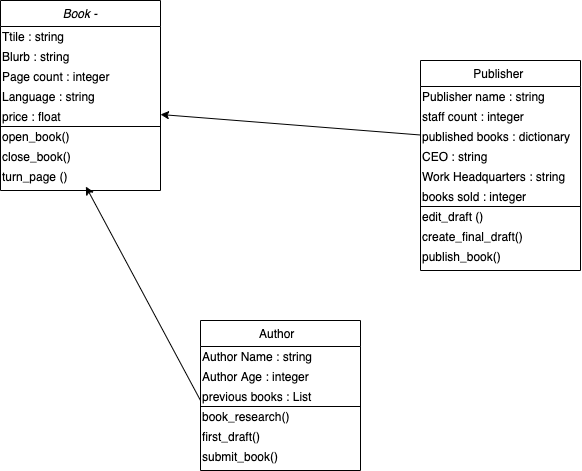

The diagram above was exported from draw.io. Its source (the exported page's mxGraphModel, read from the mxfile embedded in the PNG):
<mxGraphModel dx="946" dy="614" grid="1" gridSize="10" guides="1" tooltips="1" connect="1" arrows="1" fold="1" page="1" pageScale="1" pageWidth="827" pageHeight="1169" math="0" shadow="0">
  <root>
    <mxCell id="WIyWlLk6GJQsqaUBKTNV-0" />
    <mxCell id="WIyWlLk6GJQsqaUBKTNV-1" parent="WIyWlLk6GJQsqaUBKTNV-0" />
    <mxCell id="zkfFHV4jXpPFQw0GAbJ--0" value="Book -" style="swimlane;fontStyle=2;align=center;verticalAlign=top;childLayout=stackLayout;horizontal=1;startSize=26;horizontalStack=0;resizeParent=1;resizeLast=0;collapsible=1;marginBottom=0;rounded=0;shadow=0;strokeWidth=1;" parent="WIyWlLk6GJQsqaUBKTNV-1" vertex="1">
      <mxGeometry x="130" y="30" width="160" height="190" as="geometry">
        <mxRectangle x="150" y="50" width="160" height="26" as="alternateBounds" />
      </mxGeometry>
    </mxCell>
    <mxCell id="pGMPyV1ksxlK6DHgIN2R-1" value="Ttile : string" style="text;html=1;align=left;verticalAlign=middle;resizable=0;points=[];autosize=1;strokeColor=none;fillColor=none;" vertex="1" parent="zkfFHV4jXpPFQw0GAbJ--0">
      <mxGeometry y="26" width="160" height="20" as="geometry" />
    </mxCell>
    <mxCell id="pGMPyV1ksxlK6DHgIN2R-4" value="Blurb : string" style="text;html=1;align=left;verticalAlign=middle;resizable=0;points=[];autosize=1;strokeColor=none;fillColor=none;" vertex="1" parent="zkfFHV4jXpPFQw0GAbJ--0">
      <mxGeometry y="46" width="160" height="20" as="geometry" />
    </mxCell>
    <mxCell id="pGMPyV1ksxlK6DHgIN2R-11" value="Page count : integer" style="text;html=1;align=left;verticalAlign=middle;resizable=0;points=[];autosize=1;strokeColor=none;fillColor=none;" vertex="1" parent="zkfFHV4jXpPFQw0GAbJ--0">
      <mxGeometry y="66" width="160" height="20" as="geometry" />
    </mxCell>
    <mxCell id="pGMPyV1ksxlK6DHgIN2R-12" value="Language : string" style="text;html=1;align=left;verticalAlign=middle;resizable=0;points=[];autosize=1;strokeColor=none;fillColor=none;" vertex="1" parent="zkfFHV4jXpPFQw0GAbJ--0">
      <mxGeometry y="86" width="160" height="20" as="geometry" />
    </mxCell>
    <mxCell id="pGMPyV1ksxlK6DHgIN2R-13" value="price : float&lt;br&gt;" style="text;html=1;align=left;verticalAlign=middle;resizable=0;points=[];autosize=1;strokeColor=none;fillColor=none;" vertex="1" parent="zkfFHV4jXpPFQw0GAbJ--0">
      <mxGeometry y="106" width="160" height="20" as="geometry" />
    </mxCell>
    <mxCell id="pGMPyV1ksxlK6DHgIN2R-22" value="" style="endArrow=none;html=1;rounded=0;" edge="1" parent="zkfFHV4jXpPFQw0GAbJ--0">
      <mxGeometry width="50" height="50" relative="1" as="geometry">
        <mxPoint y="126" as="sourcePoint" />
        <mxPoint x="160" y="126" as="targetPoint" />
      </mxGeometry>
    </mxCell>
    <mxCell id="pGMPyV1ksxlK6DHgIN2R-33" value="open_book()" style="text;html=1;align=left;verticalAlign=middle;resizable=0;points=[];autosize=1;strokeColor=none;fillColor=none;" vertex="1" parent="zkfFHV4jXpPFQw0GAbJ--0">
      <mxGeometry y="126" width="160" height="20" as="geometry" />
    </mxCell>
    <mxCell id="pGMPyV1ksxlK6DHgIN2R-34" value="close_book()" style="text;html=1;align=left;verticalAlign=middle;resizable=0;points=[];autosize=1;strokeColor=none;fillColor=none;" vertex="1" parent="zkfFHV4jXpPFQw0GAbJ--0">
      <mxGeometry y="146" width="160" height="20" as="geometry" />
    </mxCell>
    <mxCell id="pGMPyV1ksxlK6DHgIN2R-35" value="turn_page ()" style="text;html=1;align=left;verticalAlign=middle;resizable=0;points=[];autosize=1;strokeColor=none;fillColor=none;" vertex="1" parent="zkfFHV4jXpPFQw0GAbJ--0">
      <mxGeometry y="166" width="160" height="20" as="geometry" />
    </mxCell>
    <mxCell id="zkfFHV4jXpPFQw0GAbJ--6" value="Author  " style="swimlane;fontStyle=0;align=center;verticalAlign=top;childLayout=stackLayout;horizontal=1;startSize=26;horizontalStack=0;resizeParent=1;resizeLast=0;collapsible=1;marginBottom=0;rounded=0;shadow=0;strokeWidth=1;" parent="WIyWlLk6GJQsqaUBKTNV-1" vertex="1">
      <mxGeometry x="330" y="350" width="160" height="150" as="geometry">
        <mxRectangle x="400" y="450" width="160" height="26" as="alternateBounds" />
      </mxGeometry>
    </mxCell>
    <mxCell id="pGMPyV1ksxlK6DHgIN2R-7" value="Author Name : string" style="text;html=1;align=left;verticalAlign=middle;resizable=0;points=[];autosize=1;strokeColor=none;fillColor=none;" vertex="1" parent="zkfFHV4jXpPFQw0GAbJ--6">
      <mxGeometry y="26" width="160" height="20" as="geometry" />
    </mxCell>
    <mxCell id="pGMPyV1ksxlK6DHgIN2R-23" value="Author Age : integer" style="text;html=1;align=left;verticalAlign=middle;resizable=0;points=[];autosize=1;strokeColor=none;fillColor=none;" vertex="1" parent="zkfFHV4jXpPFQw0GAbJ--6">
      <mxGeometry y="46" width="160" height="20" as="geometry" />
    </mxCell>
    <mxCell id="pGMPyV1ksxlK6DHgIN2R-25" value="previous books : List" style="text;html=1;align=left;verticalAlign=middle;resizable=0;points=[];autosize=1;strokeColor=none;fillColor=none;" vertex="1" parent="zkfFHV4jXpPFQw0GAbJ--6">
      <mxGeometry y="66" width="160" height="20" as="geometry" />
    </mxCell>
    <mxCell id="pGMPyV1ksxlK6DHgIN2R-27" value="" style="endArrow=none;html=1;rounded=0;" edge="1" parent="zkfFHV4jXpPFQw0GAbJ--6">
      <mxGeometry width="50" height="50" relative="1" as="geometry">
        <mxPoint y="86" as="sourcePoint" />
        <mxPoint x="160" y="86" as="targetPoint" />
      </mxGeometry>
    </mxCell>
    <mxCell id="pGMPyV1ksxlK6DHgIN2R-48" value="book_research()" style="text;html=1;align=left;verticalAlign=middle;resizable=0;points=[];autosize=1;strokeColor=none;fillColor=none;" vertex="1" parent="zkfFHV4jXpPFQw0GAbJ--6">
      <mxGeometry y="86" width="160" height="20" as="geometry" />
    </mxCell>
    <mxCell id="pGMPyV1ksxlK6DHgIN2R-49" value="first_draft()" style="text;html=1;align=left;verticalAlign=middle;resizable=0;points=[];autosize=1;strokeColor=none;fillColor=none;" vertex="1" parent="zkfFHV4jXpPFQw0GAbJ--6">
      <mxGeometry y="106" width="160" height="20" as="geometry" />
    </mxCell>
    <mxCell id="pGMPyV1ksxlK6DHgIN2R-51" value="submit_book()" style="text;html=1;align=left;verticalAlign=middle;resizable=0;points=[];autosize=1;strokeColor=none;fillColor=none;" vertex="1" parent="zkfFHV4jXpPFQw0GAbJ--6">
      <mxGeometry y="126" width="160" height="20" as="geometry" />
    </mxCell>
    <mxCell id="zkfFHV4jXpPFQw0GAbJ--13" value="Publisher &#10;" style="swimlane;fontStyle=0;align=center;verticalAlign=top;childLayout=stackLayout;horizontal=1;startSize=26;horizontalStack=0;resizeParent=1;resizeLast=0;collapsible=1;marginBottom=0;rounded=0;shadow=0;strokeWidth=1;" parent="WIyWlLk6GJQsqaUBKTNV-1" vertex="1">
      <mxGeometry x="550" y="90" width="160" height="210" as="geometry">
        <mxRectangle x="570" y="220" width="170" height="26" as="alternateBounds" />
      </mxGeometry>
    </mxCell>
    <mxCell id="pGMPyV1ksxlK6DHgIN2R-9" value="Publisher name : string" style="text;html=1;align=left;verticalAlign=middle;resizable=0;points=[];autosize=1;strokeColor=none;fillColor=none;" vertex="1" parent="zkfFHV4jXpPFQw0GAbJ--13">
      <mxGeometry y="26" width="160" height="20" as="geometry" />
    </mxCell>
    <mxCell id="pGMPyV1ksxlK6DHgIN2R-28" value="staff count : integer" style="text;html=1;align=left;verticalAlign=middle;resizable=0;points=[];autosize=1;strokeColor=none;fillColor=none;" vertex="1" parent="zkfFHV4jXpPFQw0GAbJ--13">
      <mxGeometry y="46" width="160" height="20" as="geometry" />
    </mxCell>
    <mxCell id="pGMPyV1ksxlK6DHgIN2R-38" value="published books : dictionary" style="text;html=1;align=left;verticalAlign=middle;resizable=0;points=[];autosize=1;strokeColor=none;fillColor=none;" vertex="1" parent="zkfFHV4jXpPFQw0GAbJ--13">
      <mxGeometry y="66" width="160" height="20" as="geometry" />
    </mxCell>
    <mxCell id="pGMPyV1ksxlK6DHgIN2R-39" value="CEO : string" style="text;html=1;align=left;verticalAlign=middle;resizable=0;points=[];autosize=1;strokeColor=none;fillColor=none;" vertex="1" parent="zkfFHV4jXpPFQw0GAbJ--13">
      <mxGeometry y="86" width="160" height="20" as="geometry" />
    </mxCell>
    <mxCell id="pGMPyV1ksxlK6DHgIN2R-40" value="Work Headquarters : string" style="text;html=1;align=left;verticalAlign=middle;resizable=0;points=[];autosize=1;strokeColor=none;fillColor=none;" vertex="1" parent="zkfFHV4jXpPFQw0GAbJ--13">
      <mxGeometry y="106" width="160" height="20" as="geometry" />
    </mxCell>
    <mxCell id="pGMPyV1ksxlK6DHgIN2R-41" value="books sold : integer" style="text;html=1;align=left;verticalAlign=middle;resizable=0;points=[];autosize=1;strokeColor=none;fillColor=none;" vertex="1" parent="zkfFHV4jXpPFQw0GAbJ--13">
      <mxGeometry y="126" width="160" height="20" as="geometry" />
    </mxCell>
    <mxCell id="pGMPyV1ksxlK6DHgIN2R-42" value="" style="endArrow=none;html=1;rounded=0;" edge="1" parent="zkfFHV4jXpPFQw0GAbJ--13">
      <mxGeometry width="50" height="50" relative="1" as="geometry">
        <mxPoint y="146" as="sourcePoint" />
        <mxPoint x="160" y="146" as="targetPoint" />
      </mxGeometry>
    </mxCell>
    <mxCell id="pGMPyV1ksxlK6DHgIN2R-45" value="edit_draft ()" style="text;html=1;align=left;verticalAlign=middle;resizable=0;points=[];autosize=1;strokeColor=none;fillColor=none;" vertex="1" parent="zkfFHV4jXpPFQw0GAbJ--13">
      <mxGeometry y="146" width="160" height="20" as="geometry" />
    </mxCell>
    <mxCell id="pGMPyV1ksxlK6DHgIN2R-46" value="create_final_draft()" style="text;html=1;align=left;verticalAlign=middle;resizable=0;points=[];autosize=1;strokeColor=none;fillColor=none;" vertex="1" parent="zkfFHV4jXpPFQw0GAbJ--13">
      <mxGeometry y="166" width="160" height="20" as="geometry" />
    </mxCell>
    <mxCell id="pGMPyV1ksxlK6DHgIN2R-50" value="publish_book()" style="text;html=1;align=left;verticalAlign=middle;resizable=0;points=[];autosize=1;strokeColor=none;fillColor=none;" vertex="1" parent="zkfFHV4jXpPFQw0GAbJ--13">
      <mxGeometry y="186" width="160" height="20" as="geometry" />
    </mxCell>
    <mxCell id="pGMPyV1ksxlK6DHgIN2R-17" value="" style="endArrow=classic;html=1;rounded=0;entryX=1;entryY=0.4;entryDx=0;entryDy=0;entryPerimeter=0;" edge="1" parent="WIyWlLk6GJQsqaUBKTNV-1" target="pGMPyV1ksxlK6DHgIN2R-13">
      <mxGeometry width="50" height="50" relative="1" as="geometry">
        <mxPoint x="550" y="164.5" as="sourcePoint" />
        <mxPoint x="490" y="164.5" as="targetPoint" />
      </mxGeometry>
    </mxCell>
    <mxCell id="pGMPyV1ksxlK6DHgIN2R-19" value="" style="endArrow=classic;html=1;rounded=0;" edge="1" parent="WIyWlLk6GJQsqaUBKTNV-1" target="pGMPyV1ksxlK6DHgIN2R-35">
      <mxGeometry width="50" height="50" relative="1" as="geometry">
        <mxPoint x="330" y="430" as="sourcePoint" />
        <mxPoint x="258.93401015228415" y="290" as="targetPoint" />
      </mxGeometry>
    </mxCell>
  </root>
</mxGraphModel>